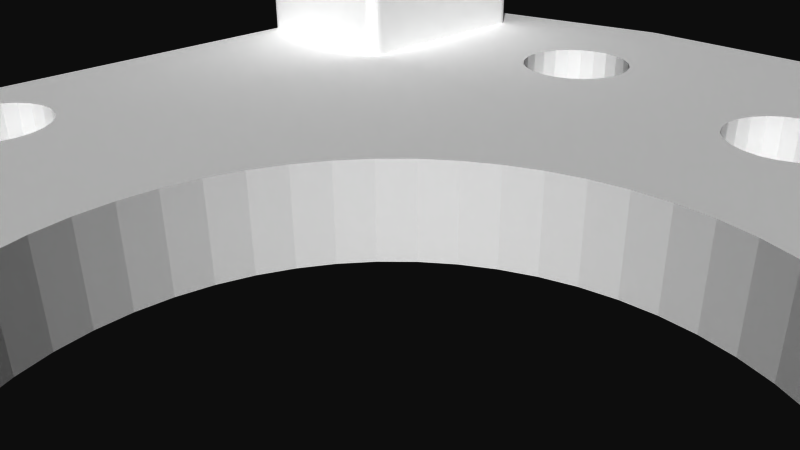 # Source: 12358.blend  (saved by Blender 2.72.0; exported with 4.5.12 LTS)
import bpy
from mathutils import Matrix  # noqa: F401  (used for matrix-valued properties, if any)

bpy.ops.wm.read_factory_settings(use_empty=True)
scene = bpy.context.scene
scene.name = 'Scene'

# ---- collections
col_collection_1 = bpy.data.collections.new('Collection 1'); scene.collection.children.link(col_collection_1)

# ---- materials (node trees are filled in below, after node groups)
mat_material = bpy.data.materials.new('Material')
mat_material.alpha_threshold = 0.0
mat_material.use_transparent_shadow = False
mat_material.diffuse_color = (1.0, 1.0, 1.0, 1.0)
mat_material.specular_color = (0.902, 0.902, 0.902)
mat_material.roughness = 0.5

# ---- material node trees

# ---- world
world_world = bpy.data.worlds.new('World'); scene.world = world_world
world_world.color = (0.05088, 0.05088, 0.05088)
world_world.use_sun_shadow = False
world_world.sun_shadow_jitter_overblur = 0.0
world_world.cycles.sampling_method = 'MANUAL'
world_world.cycles.sample_map_resolution = 256

# ---- cameras
cam_camera = bpy.data.cameras.new('Camera')
cam_camera.clip_end = 100.0
cam_camera.lens = 35.0
cam_camera.sensor_width = 32.0
cam_camera.sensor_height = 18.0
cam_camera.ortho_scale = 7.314
cam_camera.dof.focus_distance = 0.0
cam_camera.dof.aperture_fstop = 128.0

# ---- meshes
me_model = bpy.data.meshes.new('Model')
me_model.from_pydata([(-14.0, -4.314, -1.5), (-14.0, -1.774, -1.5), (-14.39, -1.774, -1.449), (-14.39, -4.314, -1.449), (-14.75, -4.314, -1.299), (-14.75, -1.774, -1.299), (-15.06, -4.314, -1.061), (-15.06, -1.774, -1.061), (-15.3, -4.314, -0.75), (-15.3, -1.774, -0.75), (-15.45, -4.314, -0.3882), (-15.45, -1.774, -0.3882), (-15.5, -4.314, -2.755e-16), (-15.5, -1.774, -2.755e-16), (-15.45, -4.314, 0.3882), (-15.45, -1.774, 0.3882), (-15.3, -4.314, 0.75), (-15.3, -1.774, 0.75), (-15.06, -4.314, 1.061), (-15.06, -1.774, 1.061), (-14.75, -4.314, 1.299), (-14.75, -1.774, 1.299), (-14.39, -4.314, 1.449), (-14.39, -1.774, 1.449), (-14.0, -4.314, 1.5), (-14.0, -1.774, 1.5), (14.0, -4.314, -1.5), (14.0, -1.774, -1.5), (13.61, -1.774, -1.449), (13.61, -4.314, -1.449), (13.25, -4.314, -1.299), (13.25, -1.774, -1.299), (12.94, -4.314, -1.061), (12.94, -1.774, -1.061), (12.7, -4.314, -0.75), (12.7, -1.774, -0.75), (12.55, -4.314, -0.3882), (12.55, -1.774, -0.3882), (12.5, -4.314, -2.755e-16), (12.5, -1.774, -2.755e-16), (12.55, -4.314, 0.3882), (12.55, -1.774, 0.3882), (12.7, -4.314, 0.75), (12.7, -1.774, 0.75), (12.94, -4.314, 1.061), (12.94, -1.774, 1.061), (13.25, -4.314, 1.299), (13.25, -1.774, 1.299), (13.61, -4.314, 1.449), (13.61, -1.774, 1.449), (14.0, -4.314, 1.5), (14.0, -1.774, 1.5), (-7.0, -4.314, -15.5), (-7.0, -1.774, -15.5), (-7.388, -1.774, -15.44), (-7.388, -4.314, -15.44), (-7.75, -4.314, -15.29), (-8.061, -4.314, -15.06), (-7.75, -1.774, -15.29), (-8.299, -4.314, -14.75), (-8.061, -1.774, -15.06), (-8.449, -4.314, -14.38), (-8.299, -1.774, -14.75), (-8.449, -1.774, -14.38), (-8.5, -4.314, -14.0), (-8.5, -1.774, -14.0), (-8.449, -4.314, -13.61), (-8.449, -1.774, -13.61), (-8.299, -4.314, -13.25), (-8.299, -1.774, -13.25), (-8.061, -4.314, -12.93), (-8.061, -1.774, -12.93), (-7.75, -4.314, -12.7), (-7.75, -1.774, -12.7), (-7.388, -4.314, -12.55), (-7.0, -4.314, -12.5), (-7.388, -1.774, -12.55), (-7.0, -1.774, -12.5), (1.837e-16, -4.314, -14.0), (1.837e-16, -1.774, -14.0), (-0.3882, -1.774, -13.95), (-0.3882, -4.314, -13.95), (-0.75, -4.314, -13.8), (-1.061, -4.314, -13.57), (-0.75, -1.774, -13.8), (-1.299, -4.314, -13.25), (-1.061, -1.774, -13.57), (-1.449, -4.314, -12.89), (-1.299, -1.774, -13.25), (-1.449, -1.774, -12.89), (-1.5, -4.314, -12.5), (-1.5, -1.774, -12.5), (-1.449, -4.314, -12.12), (-1.449, -1.774, -12.12), (-1.299, -4.314, -11.75), (-1.299, -1.774, -11.75), (-1.061, -4.314, -11.44), (-1.061, -1.774, -11.44), (-0.75, -4.314, -11.21), (-0.75, -1.774, -11.21), (-0.3882, -4.314, -11.06), (0.0, -4.314, -11.0), (-0.3882, -1.774, -11.06), (0.0, -1.774, -11.0), (7.0, -4.314, -16.99), (7.0, -1.774, -16.99), (6.612, -1.774, -16.94), (6.612, -4.314, -16.94), (6.25, -4.314, -16.79), (5.94, -4.314, -16.55), (6.25, -1.774, -16.79), (5.701, -4.314, -16.24), (5.94, -1.774, -16.55), (5.551, -4.314, -15.88), (5.701, -1.774, -16.24), (5.551, -1.774, -15.88), (5.5, -4.314, -15.49), (5.5, -1.774, -15.49), (5.551, -4.314, -15.11), (5.551, -1.774, -15.11), (5.701, -4.314, -14.74), (5.701, -1.774, -14.74), (5.94, -4.314, -14.43), (5.94, -1.774, -14.43), (6.25, -4.314, -14.19), (6.25, -1.774, -14.19), (6.612, -4.314, -14.05), (7.0, -4.314, -13.99), (6.612, -1.774, -14.05), (7.0, -1.774, -13.99), (-7.0, -4.314, 12.5), (-7.0, -1.774, 12.5), (-7.388, -1.774, 12.55), (-7.388, -4.314, 12.55), (-7.75, -4.314, 12.7), (-8.061, -4.314, 12.93), (-7.75, -1.774, 12.7), (-8.299, -4.314, 13.25), (-8.061, -1.774, 12.93), (-8.449, -4.314, 13.61), (-8.299, -1.774, 13.25), (-8.449, -1.774, 13.61), (-8.5, -4.314, 14.0), (-8.5, -1.774, 14.0), (-8.449, -4.314, 14.38), (-8.449, -1.774, 14.38), (-8.299, -4.314, 14.75), (-8.299, -1.774, 14.75), (-8.061, -4.314, 15.06), (-8.061, -1.774, 15.06), (-7.75, -4.314, 15.29), (-7.75, -1.774, 15.29), (-7.388, -4.314, 15.44), (-7.0, -4.314, 15.5), (-7.388, -1.774, 15.44), (-7.0, -1.774, 15.5), (1.837e-16, -4.314, 11.0), (1.837e-16, -1.774, 11.0), (-0.3882, -1.774, 11.06), (-0.3882, -4.314, 11.06), (-0.75, -4.314, 11.21), (-1.061, -4.314, 11.44), (-0.75, -1.774, 11.21), (-1.299, -4.314, 11.75), (-1.061, -1.774, 11.44), (-1.449, -4.314, 12.12), (-1.299, -1.774, 11.75), (-1.449, -1.774, 12.12), (-1.5, -4.314, 12.5), (-1.5, -1.774, 12.5), (-1.449, -4.314, 12.89), (-1.449, -1.774, 12.89), (-1.299, -4.314, 13.25), (-1.299, -1.774, 13.25), (-1.061, -4.314, 13.57), (-1.061, -1.774, 13.57), (-0.75, -4.314, 13.8), (-0.75, -1.774, 13.8), (-0.3882, -4.314, 13.95), (0.0, -4.314, 14.0), (-0.3882, -1.774, 13.95), (0.0, -1.774, 14.0), (7.0, -4.314, 13.99), (7.0, -1.774, 13.99), (6.612, -1.774, 14.05), (6.612, -4.314, 14.05), (6.25, -4.314, 14.19), (5.94, -4.314, 14.43), (6.25, -1.774, 14.19), (5.701, -4.314, 14.74), (5.94, -1.774, 14.43), (5.551, -4.314, 15.11), (5.701, -1.774, 14.74), (5.551, -1.774, 15.11), (5.5, -4.314, 15.49), (5.5, -1.774, 15.49), (5.551, -4.314, 15.88), (5.551, -1.774, 15.88), (5.701, -4.314, 16.24), (5.701, -1.774, 16.24), (5.94, -4.314, 16.55), (5.94, -1.774, 16.55), (6.25, -4.314, 16.79), (6.25, -1.774, 16.79), (6.612, -4.314, 16.94), (7.0, -4.314, 16.99), (6.612, -1.774, 16.94), (7.0, -1.774, 16.99), (-11.69, 0.9161, -14.78), (-11.69, 1.266, -14.82), (-16.7, 1.266, -14.82), (-11.69, 0.5899, -14.64), (-16.7, 0.9161, -14.78), (-11.69, 0.3098, -14.43), (-16.7, 0.5899, -14.64), (-11.69, 0.09485, -14.15), (-16.7, 0.3098, -14.43), (-11.69, -0.04027, -13.82), (-16.7, 0.09485, -14.15), (-11.69, -0.08636, -13.47), (-16.7, -0.04027, -13.82), (-11.69, -0.04027, -13.12), (-16.7, -0.08636, -13.47), (-11.69, 0.09485, -12.79), (-16.7, -0.04027, -13.12), (-11.69, 0.3098, -12.51), (-16.7, 0.09485, -12.79), (-11.69, 0.5899, -12.3), (-16.7, 0.3098, -12.51), (-11.69, 0.9161, -12.16), (-16.7, 0.5899, -12.3), (-11.69, 1.266, -12.12), (-16.7, 0.9161, -12.16), (-16.7, 1.266, -12.12), (16.7, 0.9161, -14.78), (16.7, 1.266, -14.82), (11.69, 1.266, -14.82), (16.7, 0.5899, -14.64), (11.69, 0.9161, -14.78), (16.7, 0.3098, -14.43), (11.69, 0.5899, -14.64), (16.7, 0.09485, -14.15), (11.69, 0.3098, -14.43), (16.7, -0.04027, -13.82), (11.69, 0.09485, -14.15), (16.7, -0.08636, -13.47), (11.69, -0.04027, -13.82), (16.7, -0.04027, -13.12), (11.69, -0.08636, -13.47), (16.7, 0.09485, -12.79), (11.69, -0.04027, -13.12), (16.7, 0.3098, -12.51), (11.69, 0.09485, -12.79), (16.7, 0.5899, -12.3), (11.69, 0.3098, -12.51), (16.7, 0.9161, -12.16), (11.69, 0.5899, -12.3), (16.7, 1.266, -12.12), (11.69, 0.9161, -12.16), (11.69, 1.266, -12.12), (16.7, 0.9161, 12.16), (16.7, 1.266, 12.12), (11.69, 1.266, 12.12), (16.7, 0.5899, 12.3), (11.69, 0.9161, 12.16), (16.7, 0.3098, 12.51), (11.69, 0.5899, 12.3), (16.7, 0.09485, 12.79), (11.69, 0.3098, 12.51), (16.7, -0.04027, 13.12), (11.69, 0.09485, 12.79), (16.7, -0.08636, 13.47), (11.69, -0.04027, 13.12), (16.7, -0.04027, 13.82), (11.69, -0.08636, 13.47), (16.7, 0.09485, 14.15), (11.69, -0.04027, 13.82), (16.7, 0.3098, 14.43), (11.69, 0.09485, 14.15), (16.7, 0.5899, 14.64), (11.69, 0.3098, 14.43), (16.7, 0.9161, 14.78), (11.69, 0.5899, 14.64), (16.7, 1.266, 14.82), (11.69, 0.9161, 14.78), (11.69, 1.266, 14.82), (-11.69, 0.9161, 12.16), (-11.69, 1.266, 12.12), (-16.7, 1.266, 12.12), (-11.69, 0.5899, 12.3), (-16.7, 0.9161, 12.16), (-11.69, 0.3098, 12.51), (-16.7, 0.5899, 12.3), (-11.69, 0.09485, 12.79), (-16.7, 0.3098, 12.51), (-11.69, -0.04027, 13.12), (-16.7, 0.09485, 12.79), (-11.69, -0.08636, 13.47), (-16.7, -0.04027, 13.12), (-11.69, -0.04027, 13.82), (-16.7, -0.08636, 13.47), (-11.69, 0.09485, 14.15), (-16.7, -0.04027, 13.82), (-11.69, 0.3098, 14.43), (-16.7, 0.09485, 14.15), (-11.69, 0.5899, 14.64), (-16.7, 0.3098, 14.43), (-11.69, 0.9161, 14.78), (-16.7, 0.5899, 14.64), (-11.69, 1.266, 14.82), (-16.7, 0.9161, 14.78), (-16.7, 1.266, 14.82), (-6.271, -4.314, 4.329), (-6.271, -1.774, 4.329), (-5.704, -1.774, 5.053), (-5.704, -4.314, 5.053), (-5.053, -1.774, 5.704), (-5.053, -4.314, 5.704), (9.332e-16, -4.314, -7.62), (9.332e-16, -1.774, -7.62), (-0.9185, -1.774, -7.564), (-0.9185, -4.314, -7.564), (-1.824, -4.314, -7.399), (-4.329, -1.774, 6.271), (-4.329, -4.314, 6.271), (-2.702, -4.314, -7.125), (-1.824, -1.774, -7.399), (-3.541, -1.774, 6.747), (-3.541, -4.314, 6.747), (-2.702, -4.314, 7.125), (-3.541, -4.314, -6.747), (-2.702, -1.774, -7.125), (-2.702, -1.774, 7.125), (-4.329, -4.314, -6.271), (-3.541, -1.774, -6.747), (-1.824, -4.314, 7.399), (-1.824, -1.774, 7.399), (-0.9185, -4.314, 7.564), (-5.053, -4.314, -5.704), (-4.329, -1.774, -6.271), (0.0, -4.314, 7.62), (-0.9185, -1.774, 7.564), (0.0, -1.774, 7.62), (-5.704, -4.314, -5.053), (-5.053, -1.774, -5.704), (-6.271, -4.314, -4.329), (-5.704, -1.774, -5.053), (-6.271, -1.774, -4.329), (-6.747, -4.314, -3.541), (-6.747, -1.774, -3.541), (-7.125, -4.314, -2.702), (-7.125, -1.774, -2.702), (-7.399, -4.314, -1.824), (-7.399, -1.774, -1.824), (-7.564, -1.774, -0.9185), (-7.564, -4.314, -0.9185), (-7.62, -4.314, -1.494e-14), (-7.62, -1.774, -1.494e-14), (-7.564, -1.774, 0.9185), (-7.564, -4.314, 0.9185), (-7.399, -4.314, 1.824), (-7.399, -1.774, 1.824), (-7.125, -1.774, 2.702), (-7.125, -4.314, 2.702), (-6.747, -4.314, 3.541), (-6.747, -1.774, 3.541), (-16.7, -1.774, -10.68), (-16.7, -4.314, 16.21), (-16.7, -1.774, 16.21), (-16.7, -1.774, 16.14), (-16.7, -4.314, -16.21), (-16.7, -1.774, -16.14), (-16.7, -1.774, -16.21), (-16.7, -1.774, 10.68), (-16.7, 1.616, -12.16), (-16.7, 4.314, -10.68), (-16.7, 1.942, -12.3), (-16.7, 2.223, -12.51), (-16.7, 1.616, 14.78), (-16.7, 4.314, 16.14), (-16.7, 1.942, 14.64), (-16.7, 2.223, 14.43), (-16.7, 2.438, -12.79), (-16.7, 2.573, -13.12), (-16.7, 2.438, 14.15), (-16.7, 2.619, -13.47), (-16.7, 2.573, 13.82), (-16.7, 2.619, 13.47), (-16.7, 2.573, -13.82), (-16.7, 4.314, -16.14), (-16.7, 2.438, -14.15), (-16.7, 2.223, -14.43), (-16.7, 1.942, -14.64), (-16.7, 1.616, -14.78), (-16.7, 4.314, 10.68), (-16.7, 2.573, 13.12), (-16.7, 2.438, 12.79), (-16.7, 2.223, 12.51), (-16.7, 1.942, 12.3), (-16.7, 1.616, 12.16), (-16.61, 4.314, -10.46), (-16.54, 4.314, -10.41), (-16.66, 4.314, -10.52), (-16.46, 4.314, -10.37), (-16.69, 4.314, -10.6), (-16.38, 4.314, -10.36), (-11.92, 4.314, -10.37), (-11.84, 4.314, -10.41), (-11.73, 4.314, -10.52), (-11.78, 4.314, -10.46), (-12.0, 4.314, -10.36), (-11.69, 4.314, -10.68), (-11.7, 4.314, -10.6), (-16.69, 4.314, -16.22), (-16.66, 4.314, -16.3), (-16.61, 4.314, -16.37), (-16.46, 4.314, -16.45), (-16.54, 4.314, -16.42), (-16.38, 4.314, -16.46), (-12.0, 4.314, -16.46), (-11.69, 4.314, -16.14), (-11.7, 4.314, -16.22), (-11.78, 4.314, -16.37), (-11.73, 4.314, -16.3), (-11.84, 4.314, -16.42), (-11.92, 4.314, -16.45), (16.7, -4.314, -16.21), (16.7, -1.774, -10.68), (16.7, -4.314, 16.21), (16.7, -1.774, -16.21), (16.7, -1.774, -16.14), (16.7, -1.774, 10.68), (16.7, -1.774, 16.14), (16.7, -1.774, 16.21), (16.7, 2.223, 12.51), (16.7, 1.942, 12.3), (16.7, 4.314, 10.68), (16.7, 1.616, 12.16), (16.7, 2.223, -14.43), (16.7, 1.942, -14.64), (16.7, 4.314, -16.14), (16.7, 1.616, -14.78), (16.7, 2.438, 12.79), (16.7, 2.438, -14.15), (16.7, 2.573, 13.12), (16.7, 2.573, -13.82), (16.7, 2.619, 13.47), (16.7, 2.619, -13.47), (16.7, 1.616, 14.78), (16.7, 4.314, 16.14), (16.7, 1.942, 14.64), (16.7, 2.223, 14.43), (16.7, 2.438, 14.15), (16.7, 2.573, 13.82), (16.7, 1.616, -12.16), (16.7, 4.314, -10.68), (16.7, 1.942, -12.3), (16.7, 2.223, -12.51), (16.7, 2.438, -12.79), (16.7, 2.573, -13.12), (11.73, 4.314, 16.3), (11.78, 4.314, 16.37), (11.84, 4.314, 16.42), (11.7, 4.314, 16.22), (11.92, 4.314, 16.45), (11.69, 4.314, 16.14), (12.0, 4.314, 16.46), (16.38, 4.314, 16.46), (16.46, 4.314, 16.45), (16.54, 4.314, 16.42), (16.61, 4.314, 16.37), (16.66, 4.314, 16.3), (16.69, 4.314, 16.22), (11.69, 4.314, 10.68), (11.7, 4.314, 10.6), (11.73, 4.314, 10.52), (11.78, 4.314, 10.46), (11.84, 4.314, 10.41), (11.92, 4.314, 10.37), (12.0, 4.314, 10.36), (16.38, 4.314, 10.36), (16.69, 4.314, 10.6), (16.66, 4.314, 10.52), (16.46, 4.314, 10.37), (16.54, 4.314, 10.41), (16.61, 4.314, 10.46), (7.75, -1.774, -16.79), (7.388, -1.774, -16.94), (16.46, -1.774, 16.52), (16.46, -1.774, 16.45), (16.38, -1.774, 16.46), (12.0, -1.774, 16.46), (16.69, -1.774, 16.29), (16.69, -1.774, 16.22), (16.66, -1.774, 16.3), (8.061, -1.774, -16.55), (1.449, -1.774, -12.89), (16.53, -1.774, 16.49), (16.54, -1.774, 16.42), (1.5, -1.774, -12.5), (-12.7, -1.774, -0.75), (16.65, -1.774, 16.37), (16.61, -1.774, 16.37), (-12.55, -1.774, -0.3882), (16.6, -1.774, 16.44), (-16.61, -1.774, -16.37), (-16.6, -1.774, -16.44), (-16.65, -1.774, -16.37), (-6.25, -1.774, 12.7), (-5.94, -1.774, 12.93), (16.69, -1.774, -10.6), (16.69, -1.774, 10.6), (15.5, -1.774, 4.249e-16), (-16.54, -1.774, -16.42), (15.45, -1.774, 0.3882), (15.45, -1.774, -0.3882), (-16.53, -1.774, -16.49), (-16.66, -1.774, -16.3), (-16.69, -1.774, -16.29), (-16.46, -1.774, -16.45), (-16.46, -1.774, -16.52), (1.449, -1.774, -12.12), (-16.69, -1.774, -16.22), (-5.701, -1.774, 13.25), (-12.5, -1.774, 4.249e-16), (-12.55, -1.774, 0.3882), (-16.38, -1.774, -16.46), (0.3882, -1.774, -11.06), (-12.0, -1.774, -16.46), (1.299, -1.774, -11.75), (-12.0, -1.774, 16.46), (-16.46, -1.774, 16.52), (-11.7, -1.774, 16.22), (-11.73, -1.774, 16.3), (-11.78, -1.774, 16.37), (-11.84, -1.774, 16.42), (-11.92, -1.774, 16.45), (-5.551, -1.774, 13.61), (-12.7, -1.774, 0.75), (0.9185, -1.774, -7.564), (-7.495, -1.774, 18.64), (0.75, -1.774, -11.21), (-7.249, -1.774, 18.67), (-5.5, -1.774, 14.0), (0.3882, -1.774, 11.06), (-11.92, -1.774, -16.45), (-11.84, -1.774, -16.42), (-11.78, -1.774, -16.37), (-11.73, -1.774, -16.3), (0.9185, -1.774, 7.564), (-11.7, -1.774, -16.22), (-16.66, -1.774, 10.52), (-6.612, -1.774, 15.44), (-6.25, -1.774, 15.29), (-16.61, -1.774, 10.46), (-5.94, -1.774, 15.06), (-16.54, -1.774, 10.41), (7.125, -1.774, -2.702), (7.399, -1.774, -1.824), (-16.46, -1.774, 10.37), (-11.69, -1.774, -16.14), (-16.69, -1.774, 10.6), (-16.69, -1.774, -10.6), (7.564, -1.774, -0.9185), (-16.38, -1.774, 10.36), (6.747, -1.774, -3.541), (11.92, -1.774, -10.37), (12.0, -1.774, -10.36), (-7.249, -1.774, -18.67), (-7.495, -1.774, -18.64), (-5.551, -1.774, 14.38), (-12.94, -1.774, 1.061), (0.75, -1.774, 11.21), (1.824, -1.774, 7.399), (1.824, -1.774, -7.399), (1.061, -1.774, -11.44), (7.62, -1.774, 4.666e-16), (11.78, -1.774, -16.37), (8.299, -1.774, -16.24), (11.84, -1.774, -16.42), (11.73, -1.774, -16.3), (-11.69, -1.774, -10.68), (16.38, -1.774, -10.36), (11.7, -1.774, -16.22), (8.449, -1.774, -15.88), (11.92, -1.774, -16.45), (-6.612, -1.774, -15.44), (12.0, -1.774, -16.46), (-5.701, -1.774, 14.75), (11.69, -1.774, -16.14), (8.449, -1.774, -15.11), (8.299, -1.774, -14.74), (8.5, -1.774, -15.49), (-6.25, -1.774, -15.29), (1.061, -1.774, 11.44), (2.702, -1.774, 7.125), (-13.25, -1.774, 1.299), (7.564, -1.774, 0.9185), (2.702, -1.774, -7.125), (-5.94, -1.774, -15.06), (-11.7, -1.774, -10.6), (14.39, -1.774, -1.449), (3.541, -1.774, -6.747), (-11.73, -1.774, -10.52), (1.299, -1.774, 11.75), (3.541, -1.774, 6.747), (4.329, -1.774, -6.271), (7.399, -1.774, 1.824), (-12.0, -1.774, 10.36), (-13.61, -1.774, 1.449), (14.75, -1.774, -1.299), (16.46, -1.774, -10.37), (-11.92, -1.774, 10.37), (-11.84, -1.774, 10.41), (-11.78, -1.774, 10.46), (7.125, -1.774, 2.702), (-16.46, -1.774, -10.37), (-16.54, -1.774, -10.41), (15.06, -1.774, -1.061), (-16.61, -1.774, -10.46), (-16.66, -1.774, -10.52), (16.54, -1.774, -10.41), (-16.38, -1.774, -10.36), (-11.73, -1.774, 10.52), (15.3, -1.774, -0.75), (16.66, -1.774, -10.52), (16.61, -1.774, -10.46), (6.747, -1.774, 3.541), (-16.69, -1.774, 16.22), (-16.69, -1.774, 16.29), (-16.66, -1.774, 16.3), (-12.0, -1.774, -10.36), (-16.65, -1.774, 16.37), (-16.61, -1.774, 16.37), (-16.6, -1.774, 16.44), (-13.61, -1.774, -1.449), (-16.54, -1.774, 16.42), (16.46, -1.774, -16.52), (-5.701, -1.774, -14.75), (-5.551, -1.774, -14.38), (16.38, -1.774, -16.46), (-16.53, -1.774, 16.49), (-16.46, -1.774, 16.45), (-5.5, -1.774, -14.0), (16.46, -1.774, -16.45), (16.53, -1.774, -16.49), (-13.25, -1.774, -1.299), (-11.92, -1.774, -10.37), (-16.38, -1.774, 16.46), (16.54, -1.774, -16.42), (-5.551, -1.774, -13.61), (16.6, -1.774, -16.44), (1.5, -1.774, 12.5), (1.449, -1.774, 12.89), (16.61, -1.774, -16.37), (16.65, -1.774, -16.37), (16.66, -1.774, -16.3), (-5.701, -1.774, -13.25), (1.299, -1.774, 13.25), (16.69, -1.774, -16.29), (16.69, -1.774, -16.22), (1.449, -1.774, 12.12), (1.061, -1.774, 13.57), (-5.94, -1.774, -12.93), (4.329, -1.774, 6.271), (11.69, -1.774, -10.68), (7.75, -1.774, -14.19), (7.388, -1.774, -14.05), (0.75, -1.774, 13.8), (8.061, -1.774, -14.43), (11.7, -1.774, -10.6), (5.053, -1.774, -5.704), (-6.25, -1.774, -12.7), (11.73, -1.774, -10.52), (5.704, -1.774, -5.053), (11.78, -1.774, -10.46), (0.3882, -1.774, 13.95), (6.271, -1.774, -4.329), (11.84, -1.774, -10.41), (11.78, -1.774, 10.46), (6.271, -1.774, 4.329), (5.704, -1.774, 5.053), (11.84, -1.774, 10.41), (11.73, -1.774, 10.52), (5.053, -1.774, 5.704), (11.92, -1.774, 10.37), (11.7, -1.774, 10.6), (7.388, -1.774, 14.05), (12.0, -1.774, 10.36), (-11.69, -1.774, 10.68), (11.69, -1.774, 10.68), (7.75, -1.774, 14.19), (-11.7, -1.774, 10.6), (8.061, -1.774, 14.43), (-11.69, -1.774, 16.14), (-11.78, -1.774, -10.46), (8.299, -1.774, 14.74), (-6.612, -1.774, 12.55), (-11.84, -1.774, -10.41), (-6.612, -1.774, -12.55), (7.249, -1.774, 18.67), (7.495, -1.774, 18.64), (0.3882, -1.774, -13.95), (7.388, -1.774, 16.94), (7.75, -1.774, 16.79), (8.061, -1.774, 16.55), (16.38, -1.774, 10.36), (14.39, -1.774, 1.449), (14.75, -1.774, 1.299), (16.46, -1.774, 10.37), (15.06, -1.774, 1.061), (16.54, -1.774, 10.41), (15.3, -1.774, 0.75), (0.75, -1.774, -13.8), (16.61, -1.774, 10.46), (16.66, -1.774, 10.52), (7.495, -1.774, -18.64), (7.249, -1.774, -18.67), (11.69, -1.774, 16.14), (8.5, -1.774, 15.49), (8.449, -1.774, 15.88), (8.449, -1.774, 15.11), (1.061, -1.774, -13.57), (11.7, -1.774, 16.22), (8.299, -1.774, 16.24), (-12.94, -1.774, -1.061), (11.73, -1.774, 16.3), (11.78, -1.774, 16.37), (11.84, -1.774, 16.42), (11.92, -1.774, 16.45), (1.299, -1.774, -13.25), (-16.46, -4.314, 16.52), (16.46, -4.314, 16.52), (16.46, -4.314, -16.52), (7.002, -4.314, -18.68), (-16.46, -4.314, -16.52), (-13.61, -4.314, 1.449), (-13.25, -4.314, 1.299), (1.299, -4.314, 11.75), (3.541, -4.314, 6.747), (1.449, -4.314, 12.12), (-16.65, -4.314, -16.37), (-16.6, -4.314, -16.44), (-16.53, -4.314, -16.49), (1.299, -4.314, -11.75), (3.541, -4.314, -6.747), (4.329, -4.314, 6.271), (2.702, -4.314, -7.125), (-16.69, -4.314, -16.29), (1.061, -4.314, 13.57), (0.75, -4.314, 13.8), (4.329, -4.314, -6.271), (5.053, -4.314, 5.704), (0.3882, -4.314, 13.95), (5.053, -4.314, -5.704), (7.388, -4.314, 14.05), (7.388, -4.314, -14.05), (5.704, -4.314, 5.053), (6.271, -4.314, 4.329), (7.75, -4.314, 14.19), (-16.69, -4.314, 16.29), (-16.65, -4.314, 16.37), (-7.495, -4.314, -18.64), (-7.249, -4.314, -18.67), (8.449, -4.314, -15.11), (8.5, -4.314, -15.49), (8.449, -4.314, -15.88), (8.299, -4.314, -16.24), (8.061, -4.314, 14.43), (-16.6, -4.314, 16.44), (-16.53, -4.314, 16.49), (-6.612, -4.314, -15.44), (-6.25, -4.314, -15.29), (16.53, -4.314, -16.49), (16.6, -4.314, -16.44), (16.65, -4.314, -16.37), (16.69, -4.314, -16.29), (8.299, -4.314, -14.74), (-5.94, -4.314, -15.06), (8.061, -4.314, -14.43), (5.704, -4.314, -5.053), (7.75, -4.314, -14.19), (7.249, -4.314, 18.67), (6.271, -4.314, -4.329), (7.495, -4.314, 18.64), (7.388, -4.314, 16.94), (7.75, -4.314, 16.79), (8.061, -4.314, 16.55), (8.299, -4.314, 16.24), (14.39, -4.314, 1.449), (14.75, -4.314, 1.299), (15.06, -4.314, 1.061), (15.3, -4.314, 0.75), (15.45, -4.314, 0.3882), (8.449, -4.314, 15.11), (8.299, -4.314, 14.74), (8.449, -4.314, 15.88), (8.5, -4.314, 15.49), (16.69, -4.314, 16.29), (16.53, -4.314, 16.49), (16.65, -4.314, 16.37), (16.6, -4.314, 16.44), (15.5, -4.314, 4.249e-16), (15.45, -4.314, -0.3882), (-13.61, -4.314, -1.449), (-6.612, -4.314, 12.55), (-5.551, -4.314, -14.38), (-5.701, -4.314, -14.75), (-5.5, -4.314, -14.0), (-6.25, -4.314, 12.7), (-5.551, -4.314, -13.61), (-5.701, -4.314, -13.25), (-5.94, -4.314, -12.93), (-6.25, -4.314, -12.7), (-5.94, -4.314, 12.93), (-5.701, -4.314, 13.25), (-5.551, -4.314, 13.61), (-7.495, -4.314, 18.64), (-7.249, -4.314, 18.67), (-6.612, -4.314, -12.55), (-5.5, -4.314, 14.0), (0.3882, -4.314, -13.95), (0.3882, -4.314, 11.06), (0.9185, -4.314, 7.564), (-6.612, -4.314, 15.44), (-6.25, -4.314, 15.29), (-5.94, -4.314, 15.06), (7.399, -4.314, -1.824), (7.125, -4.314, -2.702), (7.564, -4.314, -0.9185), (0.75, -4.314, -13.8), (6.747, -4.314, -3.541), (-5.551, -4.314, 14.38), (-13.25, -4.314, -1.299), (0.75, -4.314, 11.21), (1.824, -4.314, 7.399), (7.62, -4.314, 4.666e-16), (7.249, -4.314, -18.67), (7.495, -4.314, -18.64), (1.061, -4.314, -13.57), (-12.94, -4.314, -1.061), (-5.701, -4.314, 14.75), (1.061, -4.314, 11.44), (2.702, -4.314, 7.125), (1.299, -4.314, -13.25), (7.564, -4.314, 0.9185), (7.388, -4.314, -16.94), (14.39, -4.314, -1.449), (-12.7, -4.314, -0.75), (7.75, -4.314, -16.79), (7.399, -4.314, 1.824), (14.75, -4.314, -1.299), (1.449, -4.314, -12.89), (8.061, -4.314, -16.55), (1.5, -4.314, -12.5), (7.125, -4.314, 2.702), (-12.55, -4.314, -0.3882), (15.06, -4.314, -1.061), (1.449, -4.314, -12.12), (-12.55, -4.314, 0.3882), (-12.5, -4.314, 4.249e-16), (6.747, -4.314, 3.541), (15.3, -4.314, -0.75), (0.3882, -4.314, -11.06), (-12.7, -4.314, 0.75), (0.75, -4.314, -11.21), (0.9185, -4.314, -7.564), (1.449, -4.314, 12.89), (1.5, -4.314, 12.5), (-12.94, -4.314, 1.061), (1.824, -4.314, -7.399), (1.061, -4.314, -11.44), (1.299, -4.314, 13.25), (-16.38, 4.314, 16.46), (-12.0, 4.314, 16.46), (-11.69, 2.223, 12.51), (-11.69, 1.942, 12.3), (-11.69, 4.314, 10.68), (-11.69, 1.616, 12.16), (-11.69, 2.438, 12.79), (-11.69, 2.573, 13.12), (-11.69, 2.619, 13.47), (-11.69, 1.616, 14.78), (-11.69, 4.314, 16.14), (-11.69, 1.942, 14.64), (-11.69, 2.223, 14.43), (-11.69, 2.438, 14.15), (-11.69, 2.573, 13.82), (-12.0, 4.314, 10.36), (-16.38, 4.314, 10.36), (-16.54, 4.314, 16.42), (-16.46, 4.314, 16.45), (-16.61, 4.314, 16.37), (-16.66, 4.314, 16.3), (-16.69, 4.314, 16.22), (-11.92, 4.314, 16.45), (-11.84, 4.314, 16.42), (-11.73, 4.314, 16.3), (-11.78, 4.314, 16.37), (-11.7, 4.314, 16.22), (-16.69, 4.314, 10.6), (-16.66, 4.314, 10.52), (-16.61, 4.314, 10.46), (-16.54, 4.314, 10.41), (-16.46, 4.314, 10.37), (-11.92, 4.314, 10.37), (-11.7, 4.314, 10.6), (-11.73, 4.314, 10.52), (-11.84, 4.314, 10.41), (-11.78, 4.314, 10.46), (-11.69, 2.223, -14.43), (-11.69, 1.942, -14.64), (-11.69, 1.616, -14.78), (-11.69, 2.438, -14.15), (-11.69, 2.573, -13.82), (-11.69, 2.619, -13.47), (-11.69, 1.616, -12.16), (-11.69, 1.942, -12.3), (-11.69, 2.223, -12.51), (-11.69, 2.438, -12.79), (-11.69, 2.573, -13.12), (11.69, 2.223, 14.43), (11.69, 1.942, 14.64), (11.69, 1.616, 14.78), (11.69, 2.438, 14.15), (11.69, 2.573, 13.82), (11.69, 2.619, 13.47), (11.69, 1.616, 12.16), (11.69, 1.942, 12.3), (11.69, 2.223, 12.51), (11.69, 2.438, 12.79), (11.69, 2.573, 13.12), (16.38, 4.314, -16.46), (12.0, 4.314, -16.46), (11.69, 2.223, -12.51), (11.69, 1.942, -12.3), (11.69, 4.314, -10.68), (11.69, 1.616, -12.16), (11.69, 2.438, -12.79), (11.69, 2.573, -13.12), (11.69, 2.619, -13.47), (11.69, 1.616, -14.78), (11.69, 4.314, -16.14), (11.69, 1.942, -14.64), (11.69, 2.223, -14.43), (11.69, 2.438, -14.15), (11.69, 2.573, -13.82), (12.0, 4.314, -10.36), (16.38, 4.314, -10.36), (11.84, 4.314, -16.42), (11.78, 4.314, -16.37), (11.73, 4.314, -16.3), (11.92, 4.314, -16.45), (11.7, 4.314, -16.22), (16.54, 4.314, -16.42), (16.46, 4.314, -16.45), (16.61, 4.314, -16.37), (16.66, 4.314, -16.3), (16.69, 4.314, -16.22), (11.73, 4.314, -10.52), (11.7, 4.314, -10.6), (11.84, 4.314, -10.41), (11.78, 4.314, -10.46), (11.92, 4.314, -10.37), (16.66, 4.314, -10.52), (16.69, 4.314, -10.6), (16.54, 4.314, -10.41), (16.46, 4.314, -10.37), (16.61, 4.314, -10.46)], [], [(788, 724, 720, 796), (321, 318, 319, 320), (718, 723, 463, 465), (747, 745, 602, 598), (784, 732, 488, 701), (878, 399, 288, 287), (813, 672, 663, 812), (232, 233, 231, 229), (272, 274, 271, 269), (776, 775, 655, 659), (148, 149, 151, 150), (731, 817, 540, 531), (919, 382, 383, 920), (714, 711, 484, 485), (785, 205, 207, 703), (91, 93, 92, 90), (351, 353, 352, 350), (99, 102, 100, 98), (846, 487, 105, 104), (266, 268, 265, 263), (934, 938, 458, 457), (29, 28, 31, 30), (688, 685, 478, 479), (708, 710, 791, 790), (830, 713, 702, 821), (916, 374, 376, 917), (587, 933, 932, 640), (73, 76, 74, 72), (789, 707, 708, 790), (245, 426, 429, 430, 440, 438, 439, 441, 235, 234, 237, 239, 241, 243), (300, 302, 299, 297), (736, 24, 25, 609), (259, 937, 454, 257), (926, 931, 444, 446), (827, 829, 563, 558), (40, 41, 43, 42), (192, 193, 191, 189), (579, 577, 950, 949), (308, 310, 307, 305), (61, 63, 65, 64), (945, 944, 438, 443), (547, 546, 424, 422), (709, 706, 480, 483), (94, 95, 97, 96), (956, 957, 656, 654), (4, 5, 7, 6), (821, 702, 79, 78), (751, 754, 671, 606), (560, 550, 421, 420), (840, 725, 646, 833), (431, 269, 271, 432, 433, 428, 426, 245, 247, 249, 251, 253, 255, 257, 454, 456, 457, 458, 459, 447, 445, 443, 438, 440, 455, 427), (511, 715, 482, 481), (471, 470, 502, 494), (809, 508, 697, 805), (765, 592, 584, 766), (450, 922, 921, 451), (616, 622, 405, 403), (334, 339, 333, 330), (818, 782, 700, 542), (782, 784, 701, 700), (612, 608, 888, 905), (469, 468, 489, 498), (114, 115, 113, 111), (164, 166, 163, 161), (583, 589, 942, 953), (454, 937, 935, 456), (807, 638, 599, 778), (274, 276, 273, 271), (302, 304, 301, 299), (559, 556, 903, 904), (716, 637, 733, 838), (268, 270, 267, 265), (771, 586, 53, 52), (723, 726, 460, 463), (856, 503, 500, 848), (711, 709, 483, 484), (258, 259, 257, 255), (558, 557, 828, 827), (500, 725, 840, 848), (206, 207, 205, 204), (509, 508, 809, 814), (224, 226, 223, 221), (722, 713, 830, 839), (791, 710, 712, 792), (573, 595, 843, 835), (551, 561, 900, 901), (736, 609, 596, 737), (298, 300, 297, 295), (414, 415, 505, 517), (749, 662, 658, 872), (721, 696, 795, 794), (37, 39, 38, 36), (125, 128, 126, 124), (832, 570, 543, 820), (867, 653, 652, 868), (772, 593, 586, 771), (825, 553, 555, 826), (885, 381, 384, 886), (435, 928, 927, 437), (726, 727, 461, 460), (355, 352, 353, 354), (815, 523, 509, 814), (556, 554, 902, 903), (587, 585, 952, 933), (624, 618, 857, 862), (760, 761, 632, 629), (113, 115, 117, 116), (925, 924, 921, 922, 923, 285, 284, 718, 465, 473, 929, 930, 931, 926), (510, 427, 455, 965), (810, 650, 643, 808), (738, 604, 594, 842), (599, 593, 772, 778), (880, 395, 396, 879), (138, 140, 137, 135), (112, 114, 111, 109), (678, 566, 963, 961), (212, 210, 389, 371, 214), (276, 274, 272, 270, 268, 266, 264, 262, 927, 928, 929, 473, 690, 718, 284, 282, 280, 278), (894, 379, 369, 628), (34, 36, 38, 836, 829, 827, 828, 831, 783, 780, 754, 751, 745, 747, 870, 866, 318, 321, 322, 325, 330, 333, 338, 75, 819, 813, 812, 811, 90, 92, 94, 96, 98, 100, 101, 863, 865, 871, 744, 858, 854, 122, 124, 126, 127, 756, 781, 779, 777, 764, 765, 766, 767, 853, 849, 846, 104, 107, 108, 109, 734, 837, 838, 733, 773, 774, 775, 776, 426, 428, 798, 800, 801, 799, 732, 784, 782, 818, 817, 731, 142, 144, 146, 148, 150, 152, 153, 824, 825, 826, 841, 832, 820, 816, 170, 172, 174, 176, 178, 179, 753, 750, 749, 872, 867, 189, 191, 194, 196, 198, 200, 202, 204, 205, 785, 786, 787, 788, 796, 797, 794, 795, 768, 759, 755, 182, 185, 186, 868, 740, 738, 842, 834, 822, 156, 159, 160, 161, 163, 165, 815, 814, 809, 805, 130, 133, 134, 135, 137, 139, 367, 370, 64, 66, 68, 70, 72, 343, 345, 348, 350, 840, 833, 804, 0, 3, 4, 6, 8, 10, 12, 14, 16, 18, 20, 22, 24, 736, 737, 869, 864, 859, 860, 856, 848, 355, 356, 359, 360, 363, 364, 312, 315, 317, 324, 328, 329, 335, 337, 340, 823, 835, 843, 739, 746, 752, 757, 758, 861, 855, 850, 845, 42, 44, 46, 48, 50, 789, 790, 791, 792, 793, 802, 803, 862, 857, 851, 847, 26, 29, 30, 32), (532, 694, 883, 899), (735, 743, 516, 520), (773, 733, 637, 645), (562, 620, 402, 404), (693, 691, 759, 768), (530, 536, 895, 874), (958, 440, 430, 660), (631, 410, 405, 622), (449, 472, 493, 432), (366, 562, 404, 375), (282, 284, 281, 279), (564, 889, 888, 608), (132, 136, 134, 133), (29, 26, 27, 28), (169, 171, 170, 168), (673, 675, 962, 959), (310, 311, 309, 307), (462, 464, 466, 467, 468, 469, 470, 471, 472, 449, 436, 481, 482, 485, 484, 483, 480, 479, 478, 477, 476, 475, 474, 473, 465, 463, 460, 461), (196, 197, 199, 198), (918, 377, 382, 919), (345, 347, 349, 348), (582, 611, 967, 948), (625, 510, 965, 964), (689, 692, 906, 877), (892, 893, 630, 633), (270, 272, 269, 267), (914, 913, 910, 911, 912, 209, 208, 211, 213, 215, 560, 420, 411, 581, 219, 221, 223, 225, 227, 229, 231, 916, 917, 918, 919, 920, 915), (499, 521, 125, 123, 496), (920, 383, 385, 915), (811, 657, 650, 810), (534, 533, 897, 898), (306, 308, 305, 303), (826, 555, 588, 841), (363, 360, 361, 362), (774, 773, 645, 651), (890, 892, 633, 636), (344, 346, 343, 338), (191, 193, 195, 194), (533, 532, 899, 897), (490, 467, 466, 491), (931, 930, 442, 444), (912, 393, 210, 209), (496, 730, 844, 852), (399, 398, 397, 396, 395, 394, 373, 300, 298, 296, 294, 292, 290, 288), (858, 521, 499, 854), (777, 591, 590, 764), (439, 943, 941, 441), (583, 580, 578, 584, 589), (177, 175, 570, 588, 555), (670, 673, 959, 960), (290, 292, 289, 286), (915, 385, 388, 914), (930, 929, 434, 442), (805, 697, 131, 130), (314, 313, 613, 614, 623), (820, 543, 537, 816), (686, 690, 473, 474), (11, 9, 619, 620, 562), (849, 486, 487, 846), (796, 720, 719, 797), (512, 515, 803, 802), (770, 769, 761, 760, 367, 139, 142, 731), (823, 340, 342, 549), (763, 762, 569, 568), (84, 599, 638, 639, 86), (875, 397, 398, 876), (495, 486, 849, 853), (763, 568, 717, 837, 734), (305, 307, 309, 882, 884, 885, 886, 887, 881, 880, 879, 875, 876, 878, 287, 286, 289, 291, 293, 295, 297, 689, 877, 883, 694, 301, 303), (957, 958, 660, 656), (431, 511, 481, 436), (226, 228, 225, 223), (434, 929, 928, 435), (188, 661, 652, 653, 190), (262, 264, 260, 261), (86, 88, 85, 83), (925, 926, 446, 453), (872, 658, 653, 867), (456, 935, 934, 457), (910, 391, 392, 911), (84, 86, 83, 82), (871, 575, 529, 744), (70, 71, 73, 72), (537, 523, 815, 816), (162, 164, 161, 160), (611, 621, 966, 967), (12, 13, 15, 14), (132, 692, 689, 138, 136), (438, 944, 943, 439), (621, 626, 968, 966), (831, 565, 677, 783), (548, 547, 422, 423), (437, 927, 262, 261), (210, 212, 208, 209), (932, 955, 644, 640), (442, 434, 435, 437, 261, 260, 263, 265, 267, 269, 431, 436, 449, 432, 271, 273, 275, 277, 279, 281, 283, 448, 450, 451, 452, 453, 446, 444), (914, 388, 390, 913), (81, 82, 83, 85, 87, 90, 811, 810, 808, 806, 807, 778, 772, 771, 52, 55, 56, 57, 59, 61, 64, 370, 748, 741, 742, 743, 735, 762, 763, 734, 109, 111, 113, 116, 118, 120, 122, 854, 852, 844, 839, 830, 821, 78), (62, 63, 61, 59), (230, 232, 229, 227), (884, 380, 381, 885), (954, 956, 654, 649), (753, 179, 181, 676), (745, 751, 606, 602), (339, 344, 338, 333), (136, 138, 135, 134), (799, 801, 504, 497), (106, 110, 108, 107), (754, 780, 674, 671), (580, 583, 953, 951), (808, 643, 639, 806), (48, 49, 51, 50), (924, 925, 453, 452), (256, 258, 255, 253), (812, 663, 657, 811), (792, 712, 514, 793), (680, 627, 861, 758), (252, 254, 251, 249), (276, 278, 275, 273), (203, 206, 204, 202), (58, 60, 57, 56), (883, 877, 906, 907, 909, 908, 905, 888, 889, 904, 903, 902, 901, 900, 394, 379, 894, 893, 892, 890, 891, 873, 874, 895, 896, 898, 897, 899), (244, 242, 240, 238, 236, 942, 589, 665, 252, 250, 248, 246), (715, 714, 485, 482), (536, 535, 896, 895), (857, 618, 610, 851), (346, 347, 345, 343), (955, 954, 649, 644), (328, 324, 323, 327), (195, 197, 196, 194), (280, 282, 279, 277), (682, 679, 476, 477), (3, 0, 1, 2), (7, 9, 8, 6), (786, 704, 705, 787), (742, 741, 507, 506), (881, 387, 395, 880), (238, 240, 237, 234), (214, 216, 213, 211), (619, 617, 401, 400), (220, 222, 219, 217), (647, 698, 407, 406), (122, 123, 125, 124), (396, 397, 875, 879), (801, 800, 501, 504), (601, 27, 26, 847), (873, 891, 642, 648), (869, 571, 538, 864), (294, 296, 293, 291), (329, 332, 336, 335), (338, 343, 72, 74, 75), (212, 214, 211, 208), (168, 170, 816, 815, 165), (146, 147, 149, 148), (284, 285, 283, 281), (470, 469, 498, 502), (327, 332, 329, 328), (685, 682, 477, 478), (819, 75, 77, 699), (779, 669, 591, 777), (870, 574, 539, 866), (133, 130, 131, 132), (40, 42, 845, 836, 38), (939, 940, 447, 459), (102, 103, 101, 100), (46, 47, 49, 48), (490, 489, 468, 467), (854, 499, 496, 852), (535, 534, 898, 896), (320, 326, 322, 321), (117, 119, 118, 116), (367, 760, 629, 368), (946, 945, 443, 445), (54, 58, 56, 55), (187, 189, 867, 868, 186), (426, 776, 659, 429), (151, 154, 152, 150), (865, 541, 575, 871), (752, 684, 681, 757), (526, 418, 419, 528), (527, 541, 865, 863), (118, 119, 121, 120), (868, 652, 661, 740), (743, 742, 506, 516), (413, 414, 517, 522), (254, 256, 253, 251), (14, 15, 17, 16), (741, 748, 518, 507), (781, 666, 669, 779), (248, 250, 247, 245), (850, 855, 615, 607), (416, 418, 526, 519), (732, 799, 497, 488), (299, 301, 694, 689, 297), (759, 691, 687, 755), (756, 127, 129, 667), (76, 77, 75, 74), (628, 369, 368, 629, 632, 634, 641, 531, 540, 542, 700, 701, 488, 497, 504, 501, 492, 433, 432, 493, 494, 502, 498, 489, 490, 491, 729, 728, 727, 726, 723, 718, 690, 686, 683, 679, 682, 685, 688, 706, 709, 711, 714, 715, 712, 710, 708, 707, 51, 49, 47, 45, 43, 41, 39, 37, 35, 33, 31, 28, 27, 601, 610, 618, 624, 515, 512, 511, 431, 427, 510, 625, 626, 621, 611, 582, 567, 566, 678, 675, 673, 670, 665, 589, 584, 592, 590, 591, 669, 666, 667, 129, 128, 125, 521, 529, 575, 541, 527, 103, 102, 99, 97, 95, 93, 91, 89, 88, 86, 639, 643, 650, 657, 663, 672, 699, 77, 76, 73, 71, 69, 67, 65, 63, 62, 60, 58, 54, 53, 586, 593, 599, 84, 80, 79, 702, 713, 722, 730, 496, 123, 121, 119, 117, 115, 114, 112, 110, 106, 105, 487, 486, 495, 578, 580, 577, 579, 585, 587, 640, 644, 649, 654, 656, 660, 430, 429, 659, 655, 651, 645, 637, 716, 717, 568, 569, 520, 516, 506, 507, 518, 372, 371, 522, 517, 505, 513, 519, 526, 528, 545, 546, 547, 548, 550, 560, 581, 600, 603, 695, 698, 647, 631, 622, 616, 617, 619, 9, 7, 5, 2, 1, 635, 646, 725, 500, 503, 524, 525, 538, 571, 596, 609, 25, 23, 21, 19, 17, 15, 13, 11, 562, 366, 373, 561, 551, 554, 556, 559, 564, 608, 612, 613, 313, 365, 362, 361, 358, 357, 354, 353, 351, 349, 347, 346, 344, 339, 334, 331, 326, 320, 319, 539, 574, 598, 602, 606, 671, 674, 677, 565, 557, 558, 563, 576, 597, 607, 615, 627, 680, 681, 684, 664, 605, 595, 573, 549, 342, 341, 336, 332, 327, 323, 316, 314, 623, 692, 132, 131, 697, 508, 509, 523, 537, 543, 570, 175, 173, 171, 169, 167, 166, 164, 162, 158, 157, 544, 572, 594, 604, 661, 188, 184, 183, 687, 691, 693, 696, 721, 719, 720, 724, 705, 704, 703, 207, 206, 203, 201, 199, 197, 195, 193, 192, 190, 653, 658, 662, 668, 676, 181, 180, 177, 555, 553, 552, 155, 154, 151, 149, 147, 145, 143, 141, 140, 138, 689, 694, 532, 533, 534, 535, 536, 530, 648, 642, 636, 633, 630), (679, 683, 475, 476), (665, 670, 960, 936), (833, 646, 635, 804), (748, 370, 372, 518), (317, 315, 314, 316), (703, 704, 786, 785), (631, 647, 406, 410), (217, 219, 581, 560, 215), (891, 890, 636, 642), (42, 43, 45, 44), (278, 280, 277, 275), (613, 612, 905, 908), (695, 603, 408, 409), (764, 590, 592, 765), (688, 479, 480, 706), (864, 538, 525, 859), (627, 615, 855, 861), (585, 579, 949, 952), (242, 244, 241, 239), (845, 850, 607, 597), (514, 512, 802, 793), (110, 112, 109, 108), (228, 230, 227, 225), (770, 731, 531, 641), (566, 567, 947, 963), (945, 946, 940, 939, 938, 934, 935, 937, 259, 258, 256, 254, 252, 665, 936, 942, 236, 941, 943, 944), (3, 2, 5, 4), (761, 769, 634, 632), (893, 894, 628, 630), (44, 45, 47, 46), (369, 379, 394, 395, 387, 386, 384, 381, 380, 378, 311, 310, 308, 306, 304, 302, 300, 373, 366, 375, 389, 210, 393, 392, 391, 390, 388, 385, 383, 382, 377, 376, 374, 233, 232, 230, 228, 226, 224, 222, 220, 218, 216, 214, 371, 372, 370, 367, 368), (824, 153, 155, 552), (956, 954, 955, 932, 933, 952, 949, 950, 951, 953, 942, 936, 960, 959, 962, 961, 963, 947, 948, 967, 966, 968, 964, 965, 455, 440, 958, 957), (107, 104, 105, 106), (448, 923, 922, 450), (667, 666, 781, 756), (326, 331, 325, 322), (359, 356, 357, 358), (699, 672, 813, 819), (158, 162, 160, 159), (882, 378, 380, 884), (614, 613, 908, 909), (755, 687, 183, 182), (65, 67, 66, 64), (525, 524, 860, 859), (55, 52, 53, 54), (184, 188, 186, 185), (728, 729, 464, 462), (354, 357, 356, 355), (159, 156, 157, 158), (285, 923, 448, 283), (545, 528, 419, 425), (244, 246, 243, 241), (840, 350, 352, 355, 848), (68, 69, 71, 70), (92, 93, 95, 94), (180, 181, 179, 178), (96, 97, 99, 98), (11, 13, 12, 10), (362, 365, 364, 363), (554, 551, 901, 902), (886, 384, 386, 887), (177, 180, 178, 176), (639, 638, 807, 806), (596, 571, 869, 737), (844, 730, 722, 839), (34, 35, 37, 36), (576, 563, 829, 836), (81, 78, 79, 80), (744, 529, 521, 858), (866, 539, 319, 318), (324, 317, 316, 323), (577, 580, 951, 950), (550, 548, 423, 421), (677, 674, 780, 783), (60, 62, 59, 57), (822, 544, 157, 156), (561, 373, 394, 900), (80, 84, 82, 81), (144, 145, 147, 146), (887, 386, 387, 881), (800, 798, 492, 501), (623, 614, 909, 907), (222, 224, 221, 219), (288, 290, 286, 287), (240, 242, 239, 237), (595, 605, 739, 843), (626, 625, 964, 968), (817, 818, 542, 540), (520, 569, 762, 735), (250, 252, 249, 247), (938, 939, 459, 458), (140, 141, 139, 137), (389, 413, 522, 371), (635, 1, 0, 804), (216, 218, 215, 213), (88, 89, 87, 85), (190, 192, 189, 187), (87, 89, 91, 90), (838, 837, 717, 716), (836, 845, 597, 576), (552, 553, 825, 824), (692, 623, 907, 906), (170, 171, 173, 172), (823, 549, 573, 835), (172, 173, 175, 174), (620, 619, 400, 402), (882, 309, 311, 378), (594, 572, 834, 842), (584, 578, 767, 766), (729, 491, 466, 464), (775, 774, 651, 655), (418, 416, 417, 415, 414, 413, 389, 375, 404, 402, 400, 401, 403, 405, 410, 406, 407, 409, 408, 412, 411, 420, 421, 423, 422, 424, 425, 419), (218, 220, 217, 215), (676, 668, 750, 753), (598, 574, 870, 747), (582, 948, 947, 567), (546, 545, 425, 424), (727, 728, 462, 461), (834, 572, 544, 822), (33, 35, 34, 32), (921, 924, 452, 451), (661, 604, 738, 740), (767, 578, 495, 853), (789, 50, 51, 707), (236, 238, 234, 235), (798, 428, 433, 492), (358, 361, 360, 359), (739, 605, 664, 746), (390, 391, 910, 913), (841, 588, 570, 832), (769, 770, 641, 634), (617, 616, 403, 401), (940, 946, 445, 447), (20, 21, 23, 22), (683, 686, 474, 475), (348, 349, 351, 350), (246, 248, 245, 243), (803, 515, 624, 862), (8, 9, 11, 10), (154, 155, 153, 152), (16, 17, 19, 18), (441, 941, 236, 235), (120, 121, 123, 122), (292, 294, 291, 289), (795, 696, 693, 768), (198, 199, 201, 200), (66, 67, 69, 68), (916, 231, 233, 374), (557, 565, 831, 828), (128, 129, 127, 126), (166, 167, 165, 163), (863, 101, 103, 527), (296, 298, 295, 293), (472, 471, 494, 493), (139, 141, 143, 142), (165, 167, 169, 168), (174, 175, 177, 176), (30, 31, 33, 32), (851, 610, 601, 847), (917, 376, 377, 918), (797, 719, 721, 794), (715, 511, 512, 514, 712), (603, 600, 412, 408), (698, 695, 409, 407), (331, 334, 330, 325), (564, 559, 904, 889), (417, 416, 519, 513), (200, 201, 203, 202), (336, 341, 337, 335), (188, 190, 187, 186), (143, 145, 144, 142), (530, 874, 873, 648), (22, 23, 25, 24), (315, 312, 313, 314), (675, 678, 961, 962), (911, 392, 393, 912), (185, 182, 183, 184), (264, 266, 263, 260), (681, 680, 758, 757), (664, 684, 752, 746), (750, 668, 662, 749), (600, 581, 411, 412), (876, 398, 399, 878), (524, 503, 856, 860), (415, 417, 513, 505), (38, 39, 41, 40), (787, 705, 724, 788), (341, 342, 340, 337), (18, 19, 21, 20), (312, 364, 365, 313), (304, 306, 303, 301)])
me_model.materials.append(mat_material)
me_model.use_remesh_preserve_volume = False
me_model.use_remesh_preserve_attributes = False
me_model.use_mirror_vertex_groups = False
me_model.update()

# ---- objects
ob_model = bpy.data.objects.new('Model', me_model)
ob_camera = bpy.data.objects.new('Camera', cam_camera)

# ---- transforms, parenting, visibility, modifiers, constraints
ob_model.location = (0.0, 0.0, 0.0)
ob_model.rotation_euler = (1.571, -0.0, 0.0)
ob_model.lineart.crease_threshold = 0.0
ob_camera.location = (7.481, -6.508, 5.344)
ob_camera.rotation_euler = (1.109, 0.01082, 0.8149)
ob_camera.lock_rotations_4d = False
ob_camera.empty_display_type = 'ARROWS'
ob_camera.color = (0.0, 0.0, 0.0, 0.0)
ob_camera.display_type = 'WIRE'
ob_camera.lineart.crease_threshold = 0.0

# ---- collection membership
col_collection_1.objects.link(ob_model)
col_collection_1.objects.link(ob_camera)

# ---- scene / render settings (as saved in the file)
scene.camera = ob_camera
scene.frame_start = 1; scene.frame_end = 250; scene.frame_set(1)
scene.render.engine = 'BLENDER_EEVEE_NEXT'
scene.render.resolution_percentage = 50
scene.render.dither_intensity = 0.0
scene.cycles.use_denoising = False
scene.cycles.samples = 10
scene.cycles.sampling_pattern = 'TABULATED_SOBOL'
scene.cycles.light_sampling_threshold = 0.0
scene.cycles.use_adaptive_sampling = False
scene.cycles.use_light_tree = False
scene.cycles.blur_glossy = 0.0
scene.cycles.pixel_filter_type = 'GAUSSIAN'
scene.cycles.sample_clamp_indirect = 0.0
scene.view_settings.view_transform = 'Raw'
bpy.context.view_layer.update()

# ---- added for rendering (the .blend has no usable light): sun
light_auto_sun = bpy.data.lights.new('AutoSun', 'SUN')
light_auto_sun.energy = 3.0
light_auto_sun.angle = 0.0523599
ob_auto_sun = bpy.data.objects.new('AutoSun', light_auto_sun)
scene.collection.objects.link(ob_auto_sun)
ob_auto_sun.rotation_euler = (0.872665, 0.174533, 0.523599)
bpy.context.view_layer.update()
